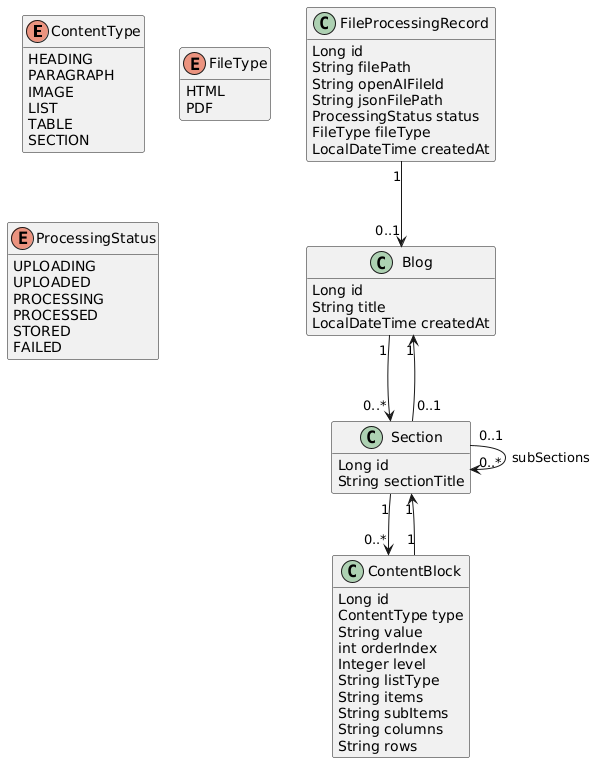

The diagram above was rendered by PlantUML. Its source (embedded in the PNG):
@startuml
' Hide methods for brevity
hide methods

enum ContentType {
  HEADING
  PARAGRAPH
  IMAGE
  LIST
  TABLE
  SECTION
}

enum FileType {
  HTML
  PDF
}

enum ProcessingStatus {
  UPLOADING
  UPLOADED
  PROCESSING
  PROCESSED
  STORED
  FAILED
}

class Blog {
  Long id
  String title
  LocalDateTime createdAt
}

class Section {
  Long id
  String sectionTitle
}

class ContentBlock {
  Long id
  ContentType type
  String value
  int orderIndex
  Integer level
  String listType
  String items
  String subItems
  String columns
  String rows
}

class FileProcessingRecord {
  Long id
  String filePath
  String openAIFileId
  String jsonFilePath
  ProcessingStatus status
  FileType fileType
  LocalDateTime createdAt
}

' Relationships
Blog "1" --> "0..*" Section
Section "1" --> "0..*" ContentBlock
Section "0..1" --> "0..*" Section : subSections
Section "0..1" --> "1" Blog
ContentBlock "1" --> "1" Section
FileProcessingRecord "1" --> "0..1" Blog
@enduml